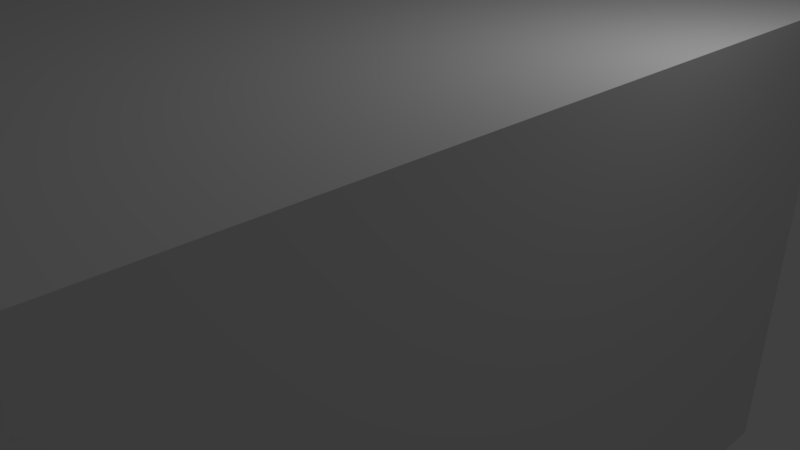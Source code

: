 # Source: library_room.blend  (saved by Blender 2.79.0; exported with 4.5.12 LTS)
import bpy
from mathutils import Matrix  # noqa: F401  (used for matrix-valued properties, if any)

bpy.ops.wm.read_factory_settings(use_empty=True)
scene = bpy.context.scene
scene.name = 'Scene'

# ---- collections
col_collection_1 = bpy.data.collections.new('Collection 1'); scene.collection.children.link(col_collection_1)

# ---- world
world_world = bpy.data.worlds.new('World'); scene.world = world_world
world_world.color = (0.05088, 0.05088, 0.05088)
world_world.use_sun_shadow = False
world_world.sun_shadow_jitter_overblur = 0.0
world_world.cycles.sampling_method = 'MANUAL'

# ---- cameras
cam_camera = bpy.data.cameras.new('Camera')
cam_camera.clip_end = 100.0
cam_camera.lens = 35.0
cam_camera.sensor_width = 32.0
cam_camera.sensor_height = 18.0
cam_camera.ortho_scale = 7.314
cam_camera.dof.focus_distance = 0.0
cam_camera.dof.aperture_fstop = 128.0

# ---- lights
light_lamp = bpy.data.lights.new('Lamp', 'POINT')
light_lamp.transmission_factor = 0.0
light_lamp.cutoff_distance = 30.0
light_lamp.energy = 100.0
light_lamp.shadow_buffer_clip_start = 1.001
light_lamp.shadow_soft_size = 0.1
light_lamp.shadow_maximum_resolution = 0.006
light_lamp.use_absolute_resolution = True

# ---- meshes
me_plane_001 = bpy.data.meshes.new('Plane.001')
me_plane_001.from_pydata([(2.875, 0.9221, 3.844), (2.875, -0.9743, 3.844), (2.875, 3.473, 3.844), (2.875, -3.439, 3.844), (2.875, 3.473, -5.349), (2.875, 0.9221, -5.349), (2.875, -0.9743, -5.349), (2.875, -3.439, -5.349)], [], [(4, 5, 0, 2), (5, 6, 1, 0), (6, 7, 3, 1)])
_uv = me_plane_001.uv_layers.new(name='UVMap')
_uv.uv.foreach_set('vector', [0.0, 1.556e-07, 0.1296, 1.297e-07, 0.1296, 0.5, 4.845e-08, 0.5, 0.1296, 1.297e-07, 0.226, 0.0, 0.226, 0.5, 0.1296, 0.5, 0.226, 0.0, 0.3512, 2.594e-08, 0.3512, 0.5, 0.226, 0.5])
_ca = me_plane_001.color_attributes.new('Col', 'BYTE_COLOR', 'CORNER')
_ca.data.foreach_set('color', [1.0, 1.0, 1.0, 1.0, 1.0, 1.0, 1.0, 1.0, 1.0, 1.0, 1.0, 1.0, 1.0, 1.0, 1.0, 1.0, 1.0, 1.0, 1.0, 1.0, 1.0, 1.0, 1.0, 1.0, 1.0, 1.0, 1.0, 1.0, 1.0, 1.0, 1.0, 1.0, 1.0, 1.0, 1.0, 1.0, 1.0, 1.0, 1.0, 1.0, 1.0, 1.0, 1.0, 1.0, 1.0, 1.0, 1.0, 1.0])
me_plane_001.use_remesh_preserve_volume = False
me_plane_001.use_remesh_preserve_attributes = False
me_plane_001.use_mirror_vertex_groups = False
me_plane_001.use_paint_bone_selection = False
me_plane_001.use_paint_mask = True
me_plane_001.update()
me_plane_000 = bpy.data.meshes.new('Plane.000')
me_plane_000.from_pydata([(2.875, 0.9221, 3.844), (2.875, -0.9743, 3.844), (0.4441, 3.473, 3.844), (0.4441, -3.439, 3.844), (-2.985, -3.439, 3.844), (-2.985, 3.473, 3.844), (2.875, 3.473, 3.844), (-2.985, -0.9743, 3.844), (2.875, -3.439, 3.844), (-2.985, 0.9221, 3.844), (0.4441, -3.439, -5.349), (-2.985, -3.439, -5.349), (2.875, 3.473, -5.349), (2.875, 0.9221, -5.349), (2.875, -0.9743, -5.349), (0.4441, 3.473, -5.349), (2.875, -3.439, -5.349), (-2.985, 3.473, -5.349), (0.4441, 0.9221, -5.349), (0.4441, -0.9743, -5.349), (-2.985, 0.8992, -5.349), (-2.985, -0.862, -5.349), (0.1732, 3.473, 3.844), (0.1732, -3.439, 3.844), (0.1732, 3.473, -5.349), (0.1732, -3.439, -5.349), (0.2342, 0.8992, -5.349), (0.2342, -0.862, -5.349), (-2.061, -3.439, 3.844), (-2.061, -3.439, -5.349), (-1.882, -0.862, -5.349), (-2.061, 3.473, -5.349), (-2.061, 3.473, 3.844), (-1.882, 0.8992, -5.349)], [], [(29, 11, 4, 28), (15, 12, 6, 2), (16, 10, 3, 8), (24, 15, 2, 22), (22, 23, 28, 4, 7, 9, 5, 32), (30, 21, 11, 29), (31, 17, 20, 33), (16, 14, 19, 10), (15, 18, 13, 12), (18, 26, 27, 19), (15, 24, 26, 18), (19, 27, 25, 10), (1, 8, 3, 23, 22, 2, 6, 0), (31, 24, 22, 32), (10, 25, 23, 3), (27, 30, 29, 25), (25, 29, 28, 23), (17, 31, 32, 5), (24, 31, 33, 26), (30, 33, 20, 21), (11, 21, 20, 17, 5, 4)])
_uv = me_plane_000.uv_layers.new(name='UVMap')
_uv.uv.foreach_set('vector', [0.3446, 1.0, 0.2977, 1.0, 0.2977, 0.5, 0.3446, 0.5, 0.1235, 1.0, 3.634e-08, 1.0, 0.0, 0.5, 0.1235, 0.5, 0.5954, 1.0, 0.4719, 1.0, 0.4719, 0.5, 0.5954, 0.5, 0.1372, 1.0, 0.1235, 1.0, 0.1235, 0.5, 0.1372, 0.5, 0.8396, 0.376, 0.8396, 3.89e-08, 0.953, 6.484e-08, 1.0, 7.781e-08, 1.0, 0.134, 1.0, 0.2372, 1.0, 0.376, 0.953, 0.376, 0.6514, 0.6402, 0.5954, 0.6402, 0.5954, 0.5, 0.6423, 0.5, 0.6423, 0.876, 0.5954, 0.876, 0.5954, 0.7359, 0.6514, 0.7359, 0.8931, 0.5, 0.8931, 0.634, 0.7696, 0.634, 0.7696, 0.5, 0.7696, 0.876, 0.7696, 0.7372, 0.8931, 0.7372, 0.8931, 0.876, 0.7696, 0.7372, 0.7589, 0.7359, 0.7589, 0.6402, 0.7696, 0.634, 0.7696, 0.876, 0.7558, 0.876, 0.7589, 0.7359, 0.7696, 0.7372, 0.7696, 0.634, 0.7589, 0.6402, 0.7558, 0.5, 0.7696, 0.5, 0.7023, 0.134, 0.7023, 0.0, 0.8258, 2.594e-08, 0.8396, 3.89e-08, 0.8396, 0.376, 0.8258, 0.376, 0.7023, 0.376, 0.7023, 0.2372, 0.2507, 1.0, 0.1372, 1.0, 0.1372, 0.5, 0.2507, 0.5, 0.4719, 1.0, 0.4581, 1.0, 0.4581, 0.5, 0.4719, 0.5, 0.7589, 0.6402, 0.6514, 0.6402, 0.6423, 0.5, 0.7558, 0.5, 0.4581, 1.0, 0.3446, 1.0, 0.3446, 0.5, 0.4581, 0.5, 0.2977, 1.0, 0.2507, 1.0, 0.2507, 0.5, 0.2977, 0.5, 0.7558, 0.876, 0.6423, 0.876, 0.6514, 0.7359, 0.7589, 0.7359, 0.6514, 0.6402, 0.6514, 0.7359, 0.5954, 0.7359, 0.5954, 0.6402, 0.3512, 0.0, 0.4821, 2.594e-08, 0.5715, 2.594e-08, 0.7023, 2.594e-08, 0.7023, 0.5, 0.3512, 0.5])
_ca = me_plane_000.color_attributes.new('Col', 'BYTE_COLOR', 'CORNER')
_ca.data.foreach_set('color', [1.0, 1.0, 1.0, 1.0, 1.0, 1.0, 1.0, 1.0, 1.0, 1.0, 1.0, 1.0, 1.0, 1.0, 1.0, 1.0, 1.0, 1.0, 1.0, 1.0, 1.0, 1.0, 1.0, 1.0, 1.0, 1.0, 1.0, 1.0, 1.0, 1.0, 1.0, 1.0, 1.0, 1.0, 1.0, 1.0, 1.0, 1.0, 1.0, 1.0, 1.0, 1.0, 1.0, 1.0, 1.0, 1.0, 1.0, 1.0, 1.0, 1.0, 1.0, 1.0, 1.0, 1.0, 1.0, 1.0, 1.0, 1.0, 1.0, 1.0, 1.0, 1.0, 1.0, 1.0, 1.0, 1.0, 1.0, 1.0, 1.0, 1.0, 1.0, 1.0, 1.0, 1.0, 1.0, 1.0, 1.0, 1.0, 1.0, 1.0, 1.0, 1.0, 1.0, 1.0, 1.0, 1.0, 1.0, 1.0, 1.0, 1.0, 1.0, 1.0, 1.0, 1.0, 1.0, 1.0, 0.9911, 0.9911, 0.9911, 0.9961, 0.9911, 0.9911, 0.9911, 0.9961, 1.0, 1.0, 1.0, 1.0, 1.0, 1.0, 1.0, 1.0, 1.0, 1.0, 1.0, 1.0, 1.0, 1.0, 1.0, 1.0, 0.9911, 0.9911, 0.9911, 0.9961, 0.9911, 0.9911, 0.9911, 0.9961, 1.0, 1.0, 1.0, 1.0, 1.0, 1.0, 1.0, 1.0, 0.9911, 0.9911, 0.9911, 0.9961, 1.0, 1.0, 1.0, 1.0, 1.0, 1.0, 1.0, 1.0, 0.9911, 0.9911, 0.9911, 0.9961, 1.0, 1.0, 1.0, 1.0, 1.0, 1.0, 1.0, 1.0, 0.9911, 0.9911, 0.9911, 0.9961, 0.9911, 0.9911, 0.9911, 0.9961, 0.9911, 0.9911, 0.9911, 0.9961, 0.9911, 0.9911, 0.9911, 0.9961, 1.0, 1.0, 1.0, 1.0, 1.0, 1.0, 1.0, 1.0, 0.9911, 0.9911, 0.9911, 0.9961, 0.9911, 0.9911, 0.9911, 0.9961, 0.9911, 0.9911, 0.9911, 0.9961, 0.9911, 0.9911, 0.9911, 0.9961, 1.0, 1.0, 1.0, 1.0, 1.0, 1.0, 1.0, 1.0, 1.0, 1.0, 1.0, 1.0, 1.0, 1.0, 1.0, 1.0, 1.0, 1.0, 1.0, 1.0, 1.0, 1.0, 1.0, 1.0, 1.0, 1.0, 1.0, 1.0, 1.0, 1.0, 1.0, 1.0, 1.0, 1.0, 1.0, 1.0, 1.0, 1.0, 1.0, 1.0, 1.0, 1.0, 1.0, 1.0, 1.0, 1.0, 1.0, 1.0, 1.0, 1.0, 1.0, 1.0, 1.0, 1.0, 1.0, 1.0, 1.0, 1.0, 1.0, 1.0, 1.0, 1.0, 1.0, 1.0, 1.0, 1.0, 1.0, 1.0, 1.0, 1.0, 1.0, 1.0, 0.9911, 0.9911, 0.9911, 0.9961, 0.9911, 0.9911, 0.9911, 0.9961, 1.0, 1.0, 1.0, 1.0, 1.0, 1.0, 1.0, 1.0, 1.0, 1.0, 1.0, 1.0, 1.0, 1.0, 1.0, 1.0, 1.0, 1.0, 1.0, 1.0, 1.0, 1.0, 1.0, 1.0, 1.0, 1.0, 1.0, 1.0, 1.0, 1.0, 1.0, 1.0, 1.0, 1.0, 1.0, 1.0, 1.0, 1.0, 1.0, 1.0, 1.0, 1.0, 1.0, 1.0, 1.0, 1.0, 1.0, 1.0, 0.9911, 0.9911, 0.9911, 0.9961, 0.9911, 0.9911, 0.9911, 0.9961, 0.9911, 0.9911, 0.9911, 0.9961, 0.9911, 0.9911, 0.9911, 0.9961, 0.9911, 0.9911, 0.9911, 0.9961, 0.9911, 0.9911, 0.9911, 0.9961, 1.0, 1.0, 1.0, 1.0, 0.9911, 0.9911, 0.9911, 0.9961, 0.9911, 0.9911, 0.9911, 0.9961, 1.0, 1.0, 1.0, 1.0, 1.0, 1.0, 1.0, 1.0, 1.0, 1.0, 1.0, 1.0])
me_plane_000.use_remesh_preserve_volume = False
me_plane_000.use_remesh_preserve_attributes = False
me_plane_000.use_mirror_vertex_groups = False
me_plane_000.use_paint_bone_selection = False
me_plane_000.use_paint_mask = True
me_plane_000.update()

# ---- objects
ob_plane_001 = bpy.data.objects.new('Plane.001', me_plane_001)
ob_lamp = bpy.data.objects.new('Lamp', light_lamp)
ob_camera = bpy.data.objects.new('Camera', cam_camera)
ob_plane_000 = bpy.data.objects.new('Plane.000', me_plane_000)

# ---- transforms, parenting, visibility, modifiers, constraints
ob_plane_001.location = (0.0, 0.0, 0.0)
ob_plane_001.rotation_euler = (-1.571, 1.571, 0.0)
ob_plane_001.scale = (1.05, 1.05, 1.05)
ob_plane_001.lineart.crease_threshold = 0.0
ob_lamp.location = (4.076, 1.005, 5.904)
ob_lamp.rotation_euler = (0.6503, 0.05522, 1.866)
ob_lamp.lock_rotations_4d = False
ob_lamp.empty_display_type = 'ARROWS'
ob_lamp.color = (0.0, 0.0, 0.0, 0.0)
ob_lamp.lineart.crease_threshold = 0.0
ob_camera.location = (7.481, -6.508, 5.344)
ob_camera.rotation_euler = (1.109, 0.0, 0.8149)
ob_camera.lock_rotations_4d = False
ob_camera.empty_display_type = 'ARROWS'
ob_camera.color = (0.0, 0.0, 0.0, 0.0)
ob_camera.display_type = 'WIRE'
ob_camera.lineart.crease_threshold = 0.0
ob_plane_000.location = (0.0, 0.0, 0.0)
ob_plane_000.rotation_euler = (-1.571, 1.571, 0.0)
ob_plane_000.scale = (1.05, 1.05, 1.05)
ob_plane_000.lineart.crease_threshold = 0.0

# ---- collection membership
col_collection_1.objects.link(ob_plane_001)
col_collection_1.objects.link(ob_lamp)
col_collection_1.objects.link(ob_camera)
col_collection_1.objects.link(ob_plane_000)

# ---- scene / render settings (as saved in the file)
scene.camera = ob_camera
scene.frame_start = 1; scene.frame_end = 250; scene.frame_set(1)
scene.render.engine = 'BLENDER_EEVEE_NEXT'
scene.render.resolution_percentage = 50
scene.render.dither_intensity = 0.0
scene.cycles.use_denoising = False
scene.cycles.samples = 128
scene.cycles.sampling_pattern = 'TABULATED_SOBOL'
scene.cycles.light_sampling_threshold = 0.0
scene.cycles.use_adaptive_sampling = False
scene.cycles.use_light_tree = False
scene.cycles.blur_glossy = 0.0
scene.cycles.sample_clamp_indirect = 0.0
scene.view_settings.view_transform = 'Standard'
bpy.context.view_layer.update()
